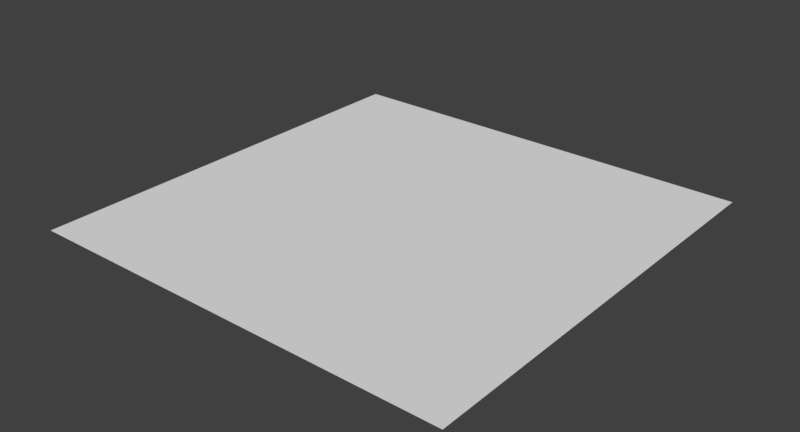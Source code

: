 # Source: homework_1_room.blend  (saved by Blender 2.78.0; exported with 4.5.12 LTS)
import bpy
from mathutils import Matrix  # noqa: F401  (used for matrix-valued properties, if any)

bpy.ops.wm.read_factory_settings(use_empty=True)
scene = bpy.context.scene
scene.name = 'Scene'

# ---- collections
col_collection_1 = bpy.data.collections.new('Collection 1'); scene.collection.children.link(col_collection_1)

# ---- world
world_world = bpy.data.worlds.new('World'); scene.world = world_world
world_world.color = (0.05088, 0.05088, 0.05088)
world_world.use_sun_shadow = False
world_world.sun_shadow_jitter_overblur = 0.0
world_world.cycles.sampling_method = 'MANUAL'

# ---- meshes
me_plane = bpy.data.meshes.new('Plane')
me_plane.from_pydata([(-1.0, -1.0, 0.0), (1.0, -1.0, 0.0), (-1.0, 1.0, 0.0), (1.0, 1.0, 0.0)], [], [(0, 1, 3, 2)])
me_plane.use_remesh_preserve_volume = False
me_plane.use_remesh_preserve_attributes = False
me_plane.use_mirror_vertex_groups = False
me_plane.update()

# ---- objects
ob_plane = bpy.data.objects.new('Plane', me_plane)

# ---- transforms, parenting, visibility, modifiers, constraints
ob_plane.location = (0.0, 0.0, 0.0189)
ob_plane.scale = (4.133, 4.133, 4.133)
ob_plane.lineart.crease_threshold = 0.0

# ---- collection membership
col_collection_1.objects.link(ob_plane)

# ---- scene / render settings (as saved in the file)
scene.frame_start = 1; scene.frame_end = 250; scene.frame_set(1)
scene.render.engine = 'CYCLES'
scene.render.resolution_x = 2880
scene.render.resolution_y = 1554
scene.render.resolution_percentage = 50
scene.render.dither_intensity = 0.0
scene.cycles.use_denoising = False
scene.cycles.samples = 128
scene.cycles.sampling_pattern = 'TABULATED_SOBOL'
scene.cycles.light_sampling_threshold = 0.0
scene.cycles.use_adaptive_sampling = False
scene.cycles.use_light_tree = False
scene.cycles.blur_glossy = 0.0
scene.cycles.sample_clamp_indirect = 0.0
scene.view_settings.view_transform = 'Standard'
bpy.context.view_layer.update()

# ---- added for rendering (the .blend has no active camera and no usable light): camera, sun
cam_auto = bpy.data.cameras.new('AutoCamera')
cam_auto.lens = 50.0
cam_auto.sensor_width = 36.0
cam_auto.clip_end = 1000.0
ob_auto_camera = bpy.data.objects.new('AutoCamera', cam_auto)
scene.collection.objects.link(ob_auto_camera)
ob_auto_camera.location = (10.8164, -12.9797, 8.67202)
ob_auto_camera.rotation_euler = (1.09748, -7.21219e-08, 0.694738)
scene.camera = ob_auto_camera
light_auto_sun = bpy.data.lights.new('AutoSun', 'SUN')
light_auto_sun.energy = 3.0
light_auto_sun.angle = 0.0523599
ob_auto_sun = bpy.data.objects.new('AutoSun', light_auto_sun)
scene.collection.objects.link(ob_auto_sun)
ob_auto_sun.rotation_euler = (0.872665, 0.174533, 0.523599)
bpy.context.view_layer.update()
